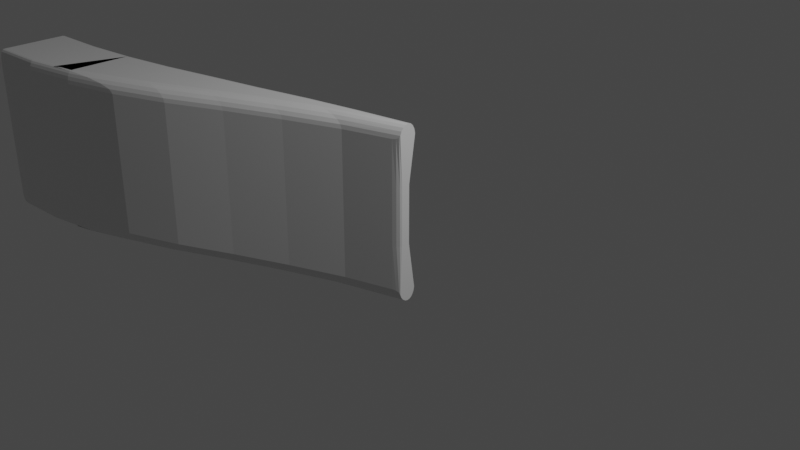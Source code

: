# Source: scifiseesaw.blend  (saved by Blender 2.81.16; exported with 4.5.12 LTS)
import bpy
from mathutils import Matrix  # noqa: F401  (used for matrix-valued properties, if any)

bpy.ops.wm.read_factory_settings(use_empty=True)
scene = bpy.context.scene
scene.name = 'Scene'

# ---- collections
col_collection = bpy.data.collections.new('Collection'); scene.collection.children.link(col_collection)

# ---- materials (node trees are filled in below, after node groups)
mat_material = bpy.data.materials.new('Material')
mat_material.alpha_threshold = 0.0
mat_material.use_transparent_shadow = False
mat_material.line_color = (0.0, 0.0, 0.0, 1.0)

# ---- material node trees
mat_material.use_nodes = True; mat_material.node_tree.nodes.clear()
_N = mat_material.node_tree.nodes; _L = mat_material.node_tree.links
n0 = _N.new('ShaderNodeOutputMaterial'); n0.name = 'Material Output'; n0.location = (300, 300)
n1 = _N.new('ShaderNodeBsdfPrincipled'); n1.name = 'Principled BSDF'; n1.location = (10, 300)
n1.distribution = 'GGX'
n1.subsurface_method = 'BURLEY'
n1.inputs[2].default_value = 0.4
n1.inputs[3].default_value = 1.45
n1.inputs[27].default_value = (0.0, 0.0, 0.0, 1.0)
n1.inputs[28].default_value = 1.0
_L.new(n1.outputs[0], n0.inputs[0])
n0.is_active_output = True

# ---- world
world_world = bpy.data.worlds.new('World'); scene.world = world_world
world_world.use_nodes = True; world_world.node_tree.nodes.clear()
_N = world_world.node_tree.nodes; _L = world_world.node_tree.links
n0 = _N.new('ShaderNodeOutputWorld'); n0.name = 'World Output'; n0.location = (300, 300)
n1 = _N.new('ShaderNodeBackground'); n1.name = 'Background'; n1.location = (10, 300)
n1.inputs[0].default_value = (0.05088, 0.05088, 0.05088, 1.0)
_L.new(n1.outputs[0], n0.inputs[0])
n0.is_active_output = True
world_world.color = (0.05088, 0.05088, 0.05088)
world_world.use_sun_shadow = False
world_world.sun_shadow_jitter_overblur = 0.0

# ---- cameras
cam_camera = bpy.data.cameras.new('Camera')
cam_camera.clip_end = 100.0
cam_camera.ortho_scale = 7.314

# ---- lights
light_light = bpy.data.lights.new('Light', 'POINT')
light_light.transmission_factor = 0.0
light_light.energy = 1000.0
light_light.shadow_soft_size = 0.1
light_light.shadow_maximum_resolution = 0.006
light_light.use_absolute_resolution = True

# ---- meshes
me_cube = bpy.data.meshes.new('Cube')
me_cube.from_pydata([(0.1536, 3.97, 0.0121), (0.1536, 3.97, -1.988), (-1.596, -3.613, -1.321), (-1.596, -3.613, -0.6546), (-1.596, -0.7681, -0.6546), (-1.596, -0.7681, -1.321), (-1.346, -0.6752, -0.6546), (-1.346, -0.6752, -1.321), (-1.096, -0.1363, -0.6546), (-1.096, -0.1363, -1.321), (-0.8464, 0.7417, -0.6546), (-0.8464, 0.7417, -1.321), (-0.5964, 1.571, -0.6546), (-0.5964, 1.571, -1.321), (-0.3464, 2.66, -0.6546), (-0.3464, 2.66, -1.321), (-0.09636, 3.655, -0.6546), (-0.09636, 3.655, -1.321), (0.1536, 4.681, -0.6546), (0.1536, 4.681, -1.321), (0.1536, 3.97, -0.6546), (0.1536, 3.97, -1.321), (-0.09636, 2.624, -0.6546), (-0.09636, 2.624, -1.321), (-0.3464, 1.156, -0.6546), (-0.3464, 1.156, -1.321), (-0.5964, -0.42, -0.6546), (-0.5964, -0.42, -1.321), (-0.8464, -1.721, -0.6546), (-0.8464, -1.721, -1.321), (-1.096, -2.682, -0.6546), (-1.096, -2.682, -1.321), (-1.346, -3.354, -0.6546), (-1.346, -3.354, -1.321), (0.4036, 5.616, 0.0121), (0.4036, 6.083, -0.1183), (0.4036, 6.03, -0.06569), (0.4036, 5.926, -0.02394), (0.4036, 5.784, 0.002867), (-1.596, 0.4492, 0.0121), (-1.596, 0.535, -0.1187), (-1.596, 0.5584, 0.0057), (-1.596, 0.6258, -0.01288), (-1.596, 0.6448, -0.04182), (-1.596, 0.6135, -0.07828), (-1.346, 0.679, 0.0121), (-1.346, 0.7607, -0.1117), (-1.346, 0.7894, 0.006043), (-1.346, 0.8569, -0.01154), (-1.346, 0.875, -0.03893), (-1.346, 0.8418, -0.07344), (-1.096, 1.144, 0.0121), (-1.096, 1.243, -0.1184), (-1.096, 1.262, 0.005714), (-1.096, 1.336, -0.01282), (-1.096, 1.357, -0.0417), (-1.096, 1.326, -0.07808), (-0.8464, 1.798, 0.0121), (-0.8464, 1.945, -0.1304), (-0.8464, 1.928, 0.00513), (-0.8464, 2.014, -0.0151), (-0.8464, 2.047, -0.04662), (-0.8464, 2.023, -0.08633), (-0.5964, 2.593, 0.0121), (-0.5964, 2.769, -0.135), (-0.5964, 2.735, 0.004904), (-0.5964, 2.831, -0.01599), (-0.5964, 2.87, -0.04853), (-0.5964, 2.849, -0.08953), (-0.3464, 3.366, 0.0121), (-0.3464, 3.608, -0.1473), (-0.3464, 3.518, 0.004302), (-0.3464, 3.626, -0.01834), (-0.3464, 3.68, -0.0536), (-0.3464, 3.673, -0.09803), (-0.09636, 4.217, 0.0121), (-0.09636, 4.495, -0.1529), (-0.09636, 4.375, 0.004027), (-0.09636, 4.49, -0.01941), (-0.09636, 4.552, -0.05591), (-0.09636, 4.554, -0.1019), (0.1536, 5.292, -0.163), (0.1536, 4.951, 0.0121), (0.1536, 5.332, -0.1089), (0.1536, 5.313, -0.06009), (0.1536, 5.237, -0.02135), (0.1536, 5.113, 0.003531), (0.4036, 5.616, -1.988), (0.4036, 5.784, -1.979), (0.4036, 5.926, -1.952), (0.4036, 6.03, -1.91), (0.4036, 6.083, -1.858), (-1.596, 0.535, -1.857), (-1.596, 0.4492, -1.988), (-1.596, 0.6135, -1.898), (-1.596, 0.6448, -1.934), (-1.596, 0.6258, -1.963), (-1.596, 0.5584, -1.981), (0.1536, 4.951, -1.988), (0.1536, 5.292, -1.813), (0.1536, 5.113, -1.979), (0.1536, 5.237, -1.954), (0.1536, 5.313, -1.916), (0.1536, 5.332, -1.867), (-0.09636, 4.217, -1.988), (-0.09636, 4.495, -1.823), (-0.09636, 4.375, -1.98), (-0.09636, 4.49, -1.956), (-0.09636, 4.552, -1.92), (-0.09636, 4.554, -1.874), (-0.3464, 3.366, -1.988), (-0.3464, 3.608, -1.829), (-0.3464, 3.518, -1.98), (-0.3464, 3.626, -1.957), (-0.3464, 3.68, -1.922), (-0.3464, 3.673, -1.878), (-0.5964, 2.593, -1.988), (-0.5964, 2.769, -1.841), (-0.5964, 2.735, -1.981), (-0.5964, 2.831, -1.96), (-0.5964, 2.87, -1.927), (-0.5964, 2.849, -1.886), (-0.8464, 1.798, -1.988), (-0.8464, 1.945, -1.845), (-0.8464, 1.928, -1.981), (-0.8464, 2.014, -1.961), (-0.8464, 2.047, -1.929), (-0.8464, 2.023, -1.889), (-1.096, 1.144, -1.988), (-1.096, 1.243, -1.857), (-1.096, 1.262, -1.982), (-1.096, 1.336, -1.963), (-1.096, 1.357, -1.934), (-1.096, 1.326, -1.898), (-1.346, 0.7607, -1.864), (-1.346, 0.679, -1.988), (-1.346, 0.8418, -1.902), (-1.346, 0.875, -1.937), (-1.346, 0.8569, -1.964), (-1.346, 0.7894, -1.982), (0.4036, 5.616, 0.0121), (0.4036, 5.442, 0.004761), (0.4036, 5.285, -0.01654), (0.4036, 5.161, -0.04973), (0.4036, 5.081, -0.09154), (0.4036, 5.616, -1.988), (0.4036, 5.081, -1.884), (0.4036, 5.161, -1.926), (0.4036, 5.285, -1.959), (0.4036, 5.442, -1.981), (-1.596, -3.613, -0.1379), (-1.596, -3.327, 0.0121), (-1.596, -3.599, -0.09154), (-1.596, -3.558, -0.04973), (-1.596, -3.495, -0.01654), (-1.596, -3.416, 0.004761), (-1.596, -3.327, -1.988), (-1.596, -3.613, -1.838), (-1.596, -3.416, -1.981), (-1.596, -3.495, -1.959), (-1.596, -3.558, -1.926), (-1.596, -3.599, -1.884), (0.006759, 4.0, 0.0121), (0.1536, 3.97, -0.1379), (0.05215, 3.991, 0.004761), (0.0931, 3.982, -0.01654), (0.1256, 3.976, -0.04973), (0.1465, 3.971, -0.09154), (-0.244, 2.651, 0.0121), (-0.09636, 2.624, -0.1379), (-0.1984, 2.643, 0.004761), (-0.1572, 2.635, -0.01654), (-0.1246, 2.629, -0.04973), (-0.1036, 2.626, -0.09154), (-0.4944, 1.181, 0.0121), (-0.3464, 1.156, -0.1379), (-0.4486, 1.173, 0.004761), (-0.4074, 1.166, -0.01654), (-0.3746, 1.161, -0.04973), (-0.3536, 1.157, -0.09154), (-0.7442, -0.3943, 0.0121), (-0.5964, -0.42, -0.1379), (-0.6985, -0.4022, 0.004761), (-0.6573, -0.4094, -0.01654), (-0.6246, -0.4151, -0.04973), (-0.6036, -0.4187, -0.09154), (-1.198, -2.757, 0.0121), (-0.8464, -1.721, -0.1379), (-1.089, -2.437, 0.004761), (-0.9914, -2.148, -0.01654), (-0.9135, -1.919, -0.04973), (-0.8636, -1.772, -0.09154), (-1.096, -2.377, 0.0121), (-1.096, -2.682, -0.1379), (-1.096, -2.471, 0.004761), (-1.096, -2.556, -0.01654), (-1.096, -2.624, -0.04973), (-1.096, -2.667, -0.09154), (-1.346, -3.354, -0.1379), (-1.346, -3.065, 0.0121), (-1.346, -3.34, -0.09154), (-1.346, -3.299, -0.04973), (-1.346, -3.235, -0.01654), (-1.346, -3.154, 0.004761), (-1.346, -3.065, -1.988), (-1.346, -3.354, -1.838), (-1.346, -3.154, -1.981), (-1.346, -3.235, -1.959), (-1.346, -3.299, -1.926), (-1.346, -3.34, -1.884), (-1.096, -2.377, -1.988), (-1.096, -2.682, -1.838), (-1.096, -2.471, -1.981), (-1.096, -2.556, -1.959), (-1.096, -2.624, -1.926), (-1.096, -2.667, -1.884), (-1.198, -2.757, -1.988), (-0.8464, -1.721, -1.838), (-1.089, -2.437, -1.981), (-0.9914, -2.148, -1.959), (-0.9135, -1.919, -1.926), (-0.8636, -1.772, -1.884), (-0.7442, -0.3943, -1.988), (-0.5964, -0.42, -1.838), (-0.6985, -0.4022, -1.981), (-0.6573, -0.4094, -1.959), (-0.6246, -0.4151, -1.926), (-0.6036, -0.4187, -1.884), (-0.4944, 1.181, -1.988), (-0.3464, 1.156, -1.838), (-0.4486, 1.173, -1.981), (-0.4074, 1.166, -1.959), (-0.3746, 1.161, -1.926), (-0.3536, 1.157, -1.884), (-0.244, 2.651, -1.988), (-0.09636, 2.624, -1.838), (-0.1984, 2.643, -1.981), (-0.1572, 2.635, -1.959), (-0.1246, 2.629, -1.926), (-0.1036, 2.626, -1.884), (0.1536, 3.97, -1.838), (0.006759, 4.0, -1.988), (0.1465, 3.971, -1.884), (0.1256, 3.976, -1.926), (0.0931, 3.982, -1.959), (0.05215, 3.991, -1.981), (0.4036, 5.689, -1.321), (0.3702, 5.693, -1.321), (0.3992, 5.748, -1.321), (0.3869, 5.75, -1.321), (0.3702, 5.693, -0.6546), (0.4036, 5.689, -0.6546), (0.3869, 5.75, -0.6546), (0.3992, 5.748, -0.6546), (0.4036, 5.203, -0.6546), (0.3699, 4.907, -0.6546), (0.3991, 5.109, -0.6546), (0.3868, 5.0, -0.6546), (0.3699, 4.907, -1.321), (0.4036, 5.203, -1.321), (0.3868, 5.0, -1.321), (0.3991, 5.109, -1.321), (0.4036, 6.083, -0.1183), (0.356, 5.932, -0.174), (0.3973, 6.063, -0.1471), (0.3798, 6.007, -0.1675), (0.356, 5.932, -1.802), (0.4036, 6.083, -1.858), (0.3798, 6.007, -1.808), (0.3973, 6.063, -1.829), (0.3699, 4.907, -0.1379), (0.4036, 5.081, -0.09154), (0.3868, 4.984, -0.1317), (0.3991, 5.047, -0.1147), (0.4036, 5.081, -1.884), (0.3699, 4.907, -1.838), (0.3991, 5.047, -1.861), (0.3868, 4.984, -1.844)], [(0, 1)], [(4, 40, 46, 6), (45, 39, 151, 199), (205, 33, 2, 157), (18, 81, 263, 250), (32, 198, 150, 3), (99, 19, 247, 266), (135, 128, 210, 204), (30, 193, 198, 32), (28, 187, 193, 30), (26, 181, 187, 28), (24, 175, 181, 26), (22, 169, 175, 24), (92, 5, 7, 134), (134, 7, 9, 129), (129, 9, 11, 123), (123, 11, 13, 117), (117, 13, 15, 111), (111, 15, 17, 105), (258, 255, 20, 21), (82, 75, 168, 162), (75, 69, 174, 168), (69, 63, 180, 174), (63, 57, 186, 180), (57, 51, 192, 186), (51, 45, 199, 192), (251, 262, 35, 36, 37, 38, 34, 140, 141, 142, 143, 144, 271, 254), (16, 76, 81, 18), (14, 70, 76, 16), (12, 64, 70, 14), (10, 58, 64, 12), (8, 52, 58, 10), (6, 46, 52, 8), (128, 122, 216, 210), (31, 30, 32, 33), (122, 116, 222, 216), (29, 28, 30, 31), (116, 110, 228, 222), (27, 26, 28, 29), (110, 104, 234, 228), (25, 24, 26, 27), (104, 98, 241, 234), (23, 22, 24, 25), (21, 20, 22, 23), (98, 87, 145, 241), (255, 270, 163, 20), (240, 21, 23, 235), (17, 16, 18, 19), (235, 23, 25, 229), (15, 14, 16, 17), (229, 25, 27, 223), (13, 12, 14, 15), (223, 27, 29, 217), (11, 10, 12, 13), (217, 29, 31, 211), (9, 8, 10, 11), (211, 31, 33, 205), (7, 6, 8, 9), (105, 17, 19, 99), (5, 4, 6, 7), (93, 135, 204, 156), (87, 88, 89, 90, 91, 267, 246, 259, 274, 146, 147, 148, 149, 145), (3, 150, 152, 153, 154, 155, 151, 39, 41, 42, 43, 44, 40, 4), (19, 18, 250, 247), (20, 163, 169, 22), (2, 3, 4, 5), (156, 158, 159, 160, 161, 157, 2, 5, 92, 94, 95, 96, 97, 93), (33, 32, 3, 2), (82, 34, 38, 86), (86, 38, 37, 85), (85, 37, 36, 84), (84, 36, 35, 83), (91, 103, 99, 266, 268, 269, 267), (39, 45, 47, 41), (41, 47, 48, 42), (42, 48, 49, 43), (43, 49, 50, 44), (44, 50, 46, 40), (45, 51, 53, 47), (47, 53, 54, 48), (48, 54, 55, 49), (49, 55, 56, 50), (50, 56, 52, 46), (51, 57, 59, 53), (53, 59, 60, 54), (54, 60, 61, 55), (55, 61, 62, 56), (56, 62, 58, 52), (57, 63, 65, 59), (59, 65, 66, 60), (60, 66, 67, 61), (61, 67, 68, 62), (62, 68, 64, 58), (63, 69, 71, 65), (65, 71, 72, 66), (66, 72, 73, 67), (67, 73, 74, 68), (68, 74, 70, 64), (69, 75, 77, 71), (71, 77, 78, 72), (72, 78, 79, 73), (73, 79, 80, 74), (74, 80, 76, 70), (75, 82, 86, 77), (77, 86, 85, 78), (78, 85, 84, 79), (79, 84, 83, 80), (80, 83, 81, 76), (275, 258, 21, 240), (135, 93, 97, 139), (139, 97, 96, 138), (138, 96, 95, 137), (137, 95, 94, 136), (136, 94, 92, 134), (87, 98, 100, 88), (88, 100, 101, 89), (89, 101, 102, 90), (90, 102, 103, 91), (144, 167, 163, 270, 272, 273, 271), (98, 104, 106, 100), (100, 106, 107, 101), (101, 107, 108, 102), (102, 108, 109, 103), (103, 109, 105, 99), (104, 110, 112, 106), (106, 112, 113, 107), (107, 113, 114, 108), (108, 114, 115, 109), (109, 115, 111, 105), (110, 116, 118, 112), (112, 118, 119, 113), (113, 119, 120, 114), (114, 120, 121, 115), (115, 121, 117, 111), (116, 122, 124, 118), (118, 124, 125, 119), (119, 125, 126, 120), (120, 126, 127, 121), (121, 127, 123, 117), (122, 128, 130, 124), (124, 130, 131, 125), (125, 131, 132, 126), (126, 132, 133, 127), (127, 133, 129, 123), (128, 135, 139, 130), (130, 139, 138, 131), (131, 138, 137, 132), (132, 137, 136, 133), (133, 136, 134, 129), (83, 35, 262, 264, 265, 263, 81), (199, 151, 155, 203), (203, 155, 154, 202), (202, 154, 153, 201), (201, 153, 152, 200), (200, 152, 150, 198), (241, 145, 149, 245), (245, 149, 148, 244), (244, 148, 147, 243), (243, 147, 146, 242), (140, 162, 164, 141), (141, 164, 165, 142), (142, 165, 166, 143), (143, 166, 167, 144), (242, 146, 274, 276, 277, 275, 240), (162, 168, 170, 164), (164, 170, 171, 165), (165, 171, 172, 166), (166, 172, 173, 167), (167, 173, 169, 163), (168, 174, 176, 170), (170, 176, 177, 171), (171, 177, 178, 172), (172, 178, 179, 173), (173, 179, 175, 169), (174, 180, 182, 176), (176, 182, 183, 177), (177, 183, 184, 178), (178, 184, 185, 179), (179, 185, 181, 175), (180, 186, 188, 182), (182, 188, 189, 183), (183, 189, 190, 184), (184, 190, 191, 185), (185, 191, 187, 181), (186, 192, 194, 188), (188, 194, 195, 189), (189, 195, 196, 190), (190, 196, 197, 191), (191, 197, 193, 187), (192, 199, 203, 194), (194, 203, 202, 195), (195, 202, 201, 196), (196, 201, 200, 197), (197, 200, 198, 193), (156, 204, 206, 158), (158, 206, 207, 159), (159, 207, 208, 160), (160, 208, 209, 161), (161, 209, 205, 157), (204, 210, 212, 206), (206, 212, 213, 207), (207, 213, 214, 208), (208, 214, 215, 209), (209, 215, 211, 205), (210, 216, 218, 212), (212, 218, 219, 213), (213, 219, 220, 214), (214, 220, 221, 215), (215, 221, 217, 211), (216, 222, 224, 218), (218, 224, 225, 219), (219, 225, 226, 220), (220, 226, 227, 221), (221, 227, 223, 217), (222, 228, 230, 224), (224, 230, 231, 225), (225, 231, 232, 226), (226, 232, 233, 227), (227, 233, 229, 223), (228, 234, 236, 230), (230, 236, 237, 231), (231, 237, 238, 232), (232, 238, 239, 233), (233, 239, 235, 229), (234, 241, 245, 236), (236, 245, 244, 237), (237, 244, 243, 238), (238, 243, 242, 239), (239, 242, 240, 235), (34, 82, 162, 140), (251, 246, 248, 253), (253, 248, 249, 252), (252, 249, 247, 250), (255, 258, 260, 257), (257, 260, 261, 256), (256, 261, 259, 254), (262, 251, 253, 264), (264, 253, 252, 265), (265, 252, 250, 263), (266, 247, 249, 268), (268, 249, 248, 269), (269, 248, 246, 267), (254, 271, 273, 256), (256, 273, 272, 257), (257, 272, 270, 255), (258, 275, 277, 260), (260, 277, 276, 261), (261, 276, 274, 259), (246, 251, 254, 259)])
_uv = me_cube.uv_layers.new(name='UVMap')
_uv.uv.foreach_set('vector', [0.5417, 0.25, 0.6086, 0.25, 0.6095, 0.2812, 0.5417, 0.2812, 0.8438, 0.523, 0.875, 0.5226, 0.875, 0.734, 0.8437, 0.7338, 0.3938, 0.9688, 0.4583, 0.9688, 0.4583, 1.0, 0.3938, 1.0, 0.5417, 0.4687, 0.6031, 0.4687, 0.6017, 0.494, 0.5417, 0.4958, 0.5417, 0.9688, 0.6062, 0.9688, 0.6062, 1.0, 0.5417, 1.0, 0.3969, 0.4688, 0.4583, 0.4688, 0.4583, 0.4958, 0.3983, 0.494, 0.1562, 0.523, 0.1875, 0.5255, 0.1875, 0.7321, 0.1562, 0.7338, 0.5417, 0.9375, 0.6062, 0.9375, 0.6062, 0.9688, 0.5417, 0.9688, 0.5417, 0.9062, 0.6062, 0.9062, 0.6062, 0.9375, 0.5417, 0.9375, 0.5417, 0.875, 0.6062, 0.875, 0.6063, 0.9062, 0.5417, 0.9062, 0.5417, 0.8437, 0.6062, 0.8438, 0.6062, 0.875, 0.5417, 0.875, 0.5417, 0.8125, 0.6062, 0.8125, 0.6062, 0.8438, 0.5417, 0.8437, 0.3914, 0.25, 0.4583, 0.25, 0.4583, 0.2812, 0.3905, 0.2812, 0.3905, 0.2812, 0.4583, 0.2812, 0.4583, 0.3125, 0.3913, 0.3125, 0.3913, 0.3125, 0.4583, 0.3125, 0.4583, 0.3438, 0.3928, 0.3438, 0.3928, 0.3438, 0.4583, 0.3438, 0.4583, 0.375, 0.3934, 0.375, 0.3934, 0.375, 0.4583, 0.375, 0.4583, 0.4062, 0.3949, 0.4062, 0.3949, 0.4062, 0.4583, 0.4062, 0.4583, 0.4375, 0.3956, 0.4375, 0.4583, 0.7542, 0.5417, 0.7542, 0.5417, 0.7812, 0.4583, 0.7812, 0.6562, 0.5907, 0.6875, 0.5646, 0.706, 0.656, 0.6746, 0.6526, 0.6875, 0.5646, 0.7187, 0.5491, 0.7373, 0.6699, 0.706, 0.6678, 0.7187, 0.5491, 0.75, 0.5365, 0.7685, 0.6832, 0.7373, 0.6815, 0.75, 0.5365, 0.7813, 0.5297, 0.8252, 0.7096, 0.7685, 0.6999, 0.7813, 0.5297, 0.8125, 0.5255, 0.8125, 0.7321, 0.8252, 0.7319, 0.8125, 0.5255, 0.8438, 0.523, 0.8437, 0.7338, 0.8125, 0.7321, 0.5417, 0.5503, 0.6087, 0.5065, 0.6087, 0.5065, 0.6153, 0.5248, 0.6205, 0.5522, 0.6238, 0.5864, 0.625, 0.6246, 0.625, 0.6246, 0.6241, 0.6629, 0.6214, 0.6971, 0.6173, 0.7244, 0.612, 0.743, 0.612, 0.743, 0.5417, 0.7029, 0.5417, 0.4375, 0.6044, 0.4375, 0.6031, 0.4688, 0.5417, 0.4687, 0.5417, 0.4062, 0.6051, 0.4062, 0.6044, 0.4375, 0.5417, 0.4375, 0.5417, 0.375, 0.6066, 0.375, 0.6051, 0.4062, 0.5417, 0.4062, 0.5417, 0.3438, 0.6072, 0.3438, 0.6066, 0.375, 0.5417, 0.375, 0.5417, 0.3125, 0.6087, 0.3125, 0.6072, 0.3438, 0.5417, 0.3438, 0.5417, 0.2812, 0.6095, 0.2812, 0.6087, 0.3125, 0.5417, 0.3125, 0.1875, 0.5255, 0.2188, 0.5297, 0.1748, 0.7319, 0.1875, 0.7321, 0.4583, 0.9375, 0.5417, 0.9375, 0.5417, 0.9688, 0.4583, 0.9688, 0.2188, 0.5297, 0.25, 0.5365, 0.2315, 0.6999, 0.1748, 0.7096, 0.4583, 0.9062, 0.5417, 0.9062, 0.5417, 0.9375, 0.4583, 0.9375, 0.25, 0.5365, 0.2812, 0.5491, 0.2627, 0.6815, 0.2315, 0.6832, 0.4583, 0.875, 0.5417, 0.875, 0.5417, 0.9062, 0.4583, 0.9062, 0.2812, 0.5491, 0.3125, 0.5646, 0.294, 0.6678, 0.2627, 0.6699, 0.4583, 0.8438, 0.5417, 0.8437, 0.5417, 0.875, 0.4583, 0.875, 0.3125, 0.5646, 0.3438, 0.5907, 0.3254, 0.6526, 0.294, 0.656, 0.4583, 0.8125, 0.5417, 0.8125, 0.5417, 0.8437, 0.4583, 0.8438, 0.4583, 0.7812, 0.5417, 0.7812, 0.5417, 0.8125, 0.4583, 0.8125, 0.3438, 0.5907, 0.375, 0.6246, 0.375, 0.6246, 0.3254, 0.6431, 0.5417, 0.7542, 0.6062, 0.7542, 0.6062, 0.7812, 0.5417, 0.7812, 0.3938, 0.7812, 0.4583, 0.7812, 0.4583, 0.8125, 0.3938, 0.8125, 0.4583, 0.4375, 0.5417, 0.4375, 0.5417, 0.4687, 0.4583, 0.4688, 0.3938, 0.8125, 0.4583, 0.8125, 0.4583, 0.8438, 0.3938, 0.8438, 0.4583, 0.4062, 0.5417, 0.4062, 0.5417, 0.4375, 0.4583, 0.4375, 0.3938, 0.8438, 0.4583, 0.8438, 0.4583, 0.875, 0.3938, 0.875, 0.4583, 0.375, 0.5417, 0.375, 0.5417, 0.4062, 0.4583, 0.4062, 0.3938, 0.875, 0.4583, 0.875, 0.4583, 0.9062, 0.3938, 0.9062, 0.4583, 0.3438, 0.5417, 0.3438, 0.5417, 0.375, 0.4583, 0.375, 0.3938, 0.9062, 0.4583, 0.9062, 0.4583, 0.9375, 0.3938, 0.9375, 0.4583, 0.3125, 0.5417, 0.3125, 0.5417, 0.3438, 0.4583, 0.3438, 0.3938, 0.9375, 0.4583, 0.9375, 0.4583, 0.9688, 0.3938, 0.9688, 0.4583, 0.2812, 0.5417, 0.2812, 0.5417, 0.3125, 0.4583, 0.3125, 0.3956, 0.4375, 0.4583, 0.4375, 0.4583, 0.4688, 0.3969, 0.4688, 0.4583, 0.25, 0.5417, 0.25, 0.5417, 0.2812, 0.4583, 0.2812, 0.125, 0.5226, 0.1562, 0.523, 0.1562, 0.7338, 0.125, 0.734, 0.375, 0.6246, 0.3762, 0.5864, 0.3795, 0.5522, 0.3847, 0.5248, 0.3913, 0.5065, 0.3913, 0.5065, 0.4583, 0.5503, 0.4583, 0.7029, 0.388, 0.743, 0.388, 0.743, 0.3827, 0.7244, 0.3786, 0.6971, 0.3759, 0.6629, 0.375, 0.6246, 0.5417, 0.0, 0.6062, 0.0, 0.612, 0.0009761, 0.6173, 0.003578, 0.6214, 0.007024, 0.6241, 0.0112, 0.625, 0.016, 0.625, 0.2274, 0.6242, 0.2344, 0.6219, 0.2406, 0.6183, 0.2456, 0.6137, 0.2489, 0.6086, 0.25, 0.5417, 0.25, 0.4583, 0.4688, 0.5417, 0.4687, 0.5417, 0.4958, 0.4583, 0.4958, 0.5417, 0.7812, 0.6062, 0.7812, 0.6063, 0.8125, 0.5417, 0.8125, 0.4583, 0.0, 0.5417, 0.0, 0.5417, 0.25, 0.4583, 0.25, 0.375, 0.016, 0.3759, 0.0112, 0.3786, 0.007024, 0.3827, 0.003578, 0.388, 0.0009761, 0.3938, 0.0, 0.4583, 0.0, 0.4583, 0.25, 0.3914, 0.25, 0.3863, 0.2489, 0.3817, 0.2456, 0.3781, 0.2406, 0.3758, 0.2344, 0.375, 0.2274, 0.4583, 0.9688, 0.5417, 0.9688, 0.5417, 1.0, 0.4583, 1.0, 0.6562, 0.5907, 0.625, 0.6246, 0.625, 0.5871, 0.6562, 0.5644, 0.6562, 0.5644, 0.625, 0.5871, 0.625, 0.5553, 0.6562, 0.5441, 0.6562, 0.5441, 0.625, 0.5553, 0.631, 0.5, 0.6562, 0.5, 0.6153, 0.4659, 0.6143, 0.4959, 0.6085, 0.499, 0.6097, 0.468, 0.3915, 0.499, 0.3903, 0.468, 0.3969, 0.4688, 0.3983, 0.494, 0.3975, 0.4969, 0.3949, 0.505, 0.3915, 0.499, 0.875, 0.5226, 0.8438, 0.523, 0.8438, 0.5168, 0.875, 0.5165, 0.875, 0.5165, 0.8438, 0.5168, 0.8438, 0.513, 0.875, 0.5127, 0.875, 0.5127, 0.8438, 0.513, 0.857, 0.5, 0.875, 0.5, 0.6151, 0.2492, 0.6156, 0.2805, 0.6135, 0.2811, 0.6129, 0.2498, 0.6129, 0.2498, 0.6135, 0.2811, 0.6095, 0.2812, 0.6086, 0.25, 0.8438, 0.523, 0.8125, 0.5255, 0.8125, 0.5186, 0.8438, 0.5168, 0.8438, 0.5168, 0.8125, 0.5186, 0.8125, 0.5143, 0.8438, 0.513, 0.8438, 0.513, 0.8125, 0.5143, 0.8237, 0.5, 0.8438, 0.5, 0.6165, 0.2796, 0.616, 0.3107, 0.6131, 0.312, 0.6138, 0.2808, 0.6138, 0.2808, 0.6131, 0.312, 0.6087, 0.3125, 0.6095, 0.2812, 0.8125, 0.5255, 0.7813, 0.5297, 0.7812, 0.5215, 0.8125, 0.5186, 0.8125, 0.5186, 0.7812, 0.5215, 0.7813, 0.5162, 0.8125, 0.5143, 0.8125, 0.5143, 0.7813, 0.5162, 0.7902, 0.5, 0.8125, 0.5, 0.6168, 0.3106, 0.6159, 0.3414, 0.6122, 0.3432, 0.6134, 0.312, 0.6134, 0.312, 0.6122, 0.3432, 0.6072, 0.3438, 0.6087, 0.3125, 0.7813, 0.5297, 0.75, 0.5365, 0.75, 0.5264, 0.7813, 0.5215, 0.7813, 0.5215, 0.75, 0.5264, 0.75, 0.5196, 0.7813, 0.5162, 0.7813, 0.5162, 0.75, 0.5196, 0.7582, 0.5, 0.7813, 0.5, 0.6162, 0.3416, 0.6158, 0.3727, 0.6119, 0.3744, 0.6123, 0.3432, 0.6123, 0.3432, 0.6119, 0.3744, 0.6066, 0.375, 0.6072, 0.3438, 0.75, 0.5365, 0.7187, 0.5491, 0.7187, 0.5352, 0.75, 0.5264, 0.75, 0.5264, 0.7187, 0.5352, 0.7187, 0.5254, 0.75, 0.5196, 0.75, 0.5196, 0.7187, 0.5254, 0.7268, 0.5, 0.75, 0.5, 0.6162, 0.3728, 0.6152, 0.4034, 0.6108, 0.4055, 0.612, 0.3744, 0.612, 0.3744, 0.6108, 0.4055, 0.6051, 0.4062, 0.6066, 0.375, 0.7187, 0.5491, 0.6875, 0.5646, 0.6875, 0.5462, 0.7188, 0.5352, 0.7188, 0.5352, 0.6875, 0.5462, 0.6875, 0.5328, 0.7187, 0.5254, 0.7187, 0.5254, 0.6875, 0.5328, 0.6948, 0.5, 0.7187, 0.5, 0.6156, 0.4037, 0.6151, 0.4346, 0.6104, 0.4368, 0.6109, 0.4056, 0.6109, 0.4056, 0.6104, 0.4368, 0.6044, 0.4375, 0.6051, 0.4062, 0.6875, 0.5646, 0.6562, 0.5907, 0.6562, 0.5644, 0.6875, 0.5462, 0.6875, 0.5462, 0.6562, 0.5644, 0.6562, 0.5441, 0.6875, 0.5328, 0.6875, 0.5328, 0.6562, 0.5441, 0.6637, 0.5, 0.6875, 0.5, 0.6153, 0.4347, 0.6145, 0.4652, 0.6095, 0.4679, 0.6105, 0.4368, 0.6105, 0.4368, 0.6095, 0.4679, 0.6031, 0.4688, 0.6044, 0.4375, 0.3938, 0.7542, 0.4583, 0.7542, 0.4583, 0.7812, 0.3938, 0.7812, 0.1562, 0.523, 0.125, 0.5226, 0.125, 0.5165, 0.1562, 0.5168, 0.1562, 0.5168, 0.125, 0.5165, 0.125, 0.5127, 0.1562, 0.513, 0.1562, 0.513, 0.125, 0.5127, 0.125, 0.5, 0.143, 0.5, 0.3844, 0.2805, 0.3849, 0.2492, 0.3871, 0.2498, 0.3865, 0.2811, 0.3865, 0.2811, 0.3871, 0.2498, 0.3914, 0.25, 0.3905, 0.2812, 0.375, 0.6246, 0.3438, 0.5907, 0.3438, 0.5644, 0.375, 0.5871, 0.375, 0.5871, 0.3438, 0.5644, 0.3438, 0.5441, 0.375, 0.5553, 0.375, 0.5553, 0.3438, 0.5441, 0.3438, 0.5, 0.369, 0.5, 0.3857, 0.4959, 0.3847, 0.4659, 0.3903, 0.468, 0.3915, 0.499, 0.612, 0.7492, 0.612, 0.7813, 0.6062, 0.7812, 0.6062, 0.7542, 0.607, 0.752, 0.6091, 0.7512, 0.612, 0.7492, 0.3438, 0.5907, 0.3125, 0.5646, 0.3125, 0.5462, 0.3438, 0.5644, 0.3438, 0.5644, 0.3125, 0.5462, 0.3125, 0.5328, 0.3438, 0.5441, 0.3438, 0.5441, 0.3125, 0.5328, 0.3125, 0.5, 0.3363, 0.5, 0.3855, 0.4652, 0.3847, 0.4347, 0.3895, 0.4368, 0.3905, 0.4679, 0.3905, 0.4679, 0.3895, 0.4368, 0.3956, 0.4375, 0.3969, 0.4688, 0.3125, 0.5646, 0.2812, 0.5491, 0.2812, 0.5352, 0.3125, 0.5462, 0.3125, 0.5462, 0.2812, 0.5352, 0.2812, 0.5254, 0.3125, 0.5328, 0.3125, 0.5328, 0.2812, 0.5254, 0.2812, 0.5, 0.3052, 0.5, 0.3849, 0.4346, 0.3844, 0.4037, 0.3891, 0.4056, 0.3896, 0.4368, 0.3896, 0.4368, 0.3891, 0.4056, 0.3949, 0.4062, 0.3956, 0.4375, 0.2812, 0.5491, 0.25, 0.5365, 0.25, 0.5264, 0.2812, 0.5352, 0.2812, 0.5352, 0.25, 0.5264, 0.25, 0.5196, 0.2812, 0.5254, 0.2812, 0.5254, 0.25, 0.5196, 0.25, 0.5, 0.2732, 0.5, 0.3848, 0.4034, 0.3838, 0.3728, 0.388, 0.3744, 0.3892, 0.4055, 0.3892, 0.4055, 0.388, 0.3744, 0.3934, 0.375, 0.3949, 0.4062, 0.25, 0.5365, 0.2188, 0.5297, 0.2188, 0.5215, 0.25, 0.5264, 0.25, 0.5264, 0.2188, 0.5215, 0.2188, 0.5162, 0.25, 0.5196, 0.25, 0.5196, 0.2188, 0.5162, 0.2188, 0.5, 0.2418, 0.5, 0.3842, 0.3727, 0.3838, 0.3416, 0.3877, 0.3432, 0.3881, 0.3744, 0.3881, 0.3744, 0.3877, 0.3432, 0.3928, 0.3438, 0.3934, 0.375, 0.2188, 0.5297, 0.1875, 0.5255, 0.1875, 0.5186, 0.2188, 0.5215, 0.2188, 0.5215, 0.1875, 0.5186, 0.1875, 0.5143, 0.2188, 0.5162, 0.2188, 0.5162, 0.1875, 0.5143, 0.1875, 0.5, 0.2098, 0.5, 0.3841, 0.3414, 0.3832, 0.3106, 0.3866, 0.312, 0.3878, 0.3432, 0.3878, 0.3432, 0.3866, 0.312, 0.3913, 0.3125, 0.3928, 0.3438, 0.1875, 0.5255, 0.1562, 0.523, 0.1562, 0.5168, 0.1875, 0.5186, 0.1875, 0.5186, 0.1562, 0.5168, 0.1562, 0.513, 0.1875, 0.5143, 0.1875, 0.5143, 0.1562, 0.513, 0.1562, 0.5, 0.1763, 0.5, 0.384, 0.3107, 0.3835, 0.2796, 0.3862, 0.2808, 0.3869, 0.312, 0.3869, 0.312, 0.3862, 0.2808, 0.3905, 0.2812, 0.3913, 0.3125, 0.6097, 0.468, 0.6085, 0.499, 0.6085, 0.499, 0.6051, 0.505, 0.6025, 0.4969, 0.6017, 0.494, 0.6031, 0.4687, 0.8437, 0.7338, 0.875, 0.734, 0.875, 0.7389, 0.8437, 0.7388, 0.8437, 0.7388, 0.875, 0.7389, 0.875, 0.7434, 0.8438, 0.7433, 0.8438, 0.7433, 0.875, 0.7434, 0.8716, 0.75, 0.8437, 0.75, 0.6173, 0.9653, 0.6173, 0.9966, 0.612, 0.9991, 0.612, 0.9679, 0.612, 0.9679, 0.612, 0.9991, 0.6062, 1.0, 0.6062, 0.9688, 0.3254, 0.6431, 0.375, 0.6246, 0.375, 0.6633, 0.3311, 0.6761, 0.3311, 0.6761, 0.375, 0.6633, 0.375, 0.6983, 0.3362, 0.7059, 0.3362, 0.7059, 0.375, 0.6983, 0.375, 0.75, 0.3438, 0.75, 0.3827, 0.7813, 0.3827, 0.7471, 0.388, 0.7492, 0.388, 0.7813, 0.625, 0.6246, 0.6746, 0.6431, 0.6689, 0.6761, 0.625, 0.6633, 0.625, 0.6633, 0.6689, 0.6761, 0.6638, 0.7059, 0.625, 0.6983, 0.625, 0.6983, 0.6638, 0.7059, 0.6562, 0.75, 0.625, 0.75, 0.6173, 0.7471, 0.6173, 0.7813, 0.612, 0.7813, 0.612, 0.7492, 0.388, 0.7813, 0.388, 0.7492, 0.388, 0.7492, 0.3909, 0.7512, 0.393, 0.752, 0.3938, 0.7542, 0.3938, 0.7812, 0.6746, 0.6526, 0.706, 0.656, 0.7003, 0.685, 0.6689, 0.682, 0.6689, 0.682, 0.7003, 0.685, 0.6951, 0.7112, 0.6638, 0.7091, 0.6638, 0.7091, 0.6951, 0.7112, 0.6875, 0.75, 0.6562, 0.75, 0.6173, 0.7812, 0.6173, 0.8125, 0.612, 0.8125, 0.612, 0.7812, 0.612, 0.7812, 0.612, 0.8125, 0.6063, 0.8125, 0.6062, 0.7812, 0.706, 0.6678, 0.7373, 0.6699, 0.7315, 0.6946, 0.7003, 0.6929, 0.7003, 0.6929, 0.7315, 0.6946, 0.7264, 0.7169, 0.6951, 0.7158, 0.6951, 0.7158, 0.7264, 0.7169, 0.7187, 0.75, 0.6875, 0.75, 0.6173, 0.8125, 0.6173, 0.8438, 0.612, 0.8438, 0.612, 0.8125, 0.612, 0.8125, 0.612, 0.8438, 0.6062, 0.8438, 0.6062, 0.8125, 0.7373, 0.6815, 0.7685, 0.6832, 0.7628, 0.7038, 0.7315, 0.7024, 0.7315, 0.7024, 0.7628, 0.7038, 0.7576, 0.7224, 0.7264, 0.7215, 0.7264, 0.7215, 0.7576, 0.7224, 0.75, 0.75, 0.7187, 0.75, 0.6173, 0.8437, 0.6173, 0.875, 0.612, 0.875, 0.612, 0.8437, 0.612, 0.8437, 0.612, 0.875, 0.6062, 0.875, 0.6062, 0.8438, 0.7685, 0.6999, 0.8252, 0.7096, 0.8116, 0.7216, 0.7628, 0.7153, 0.7628, 0.7153, 0.8116, 0.7216, 0.7994, 0.7327, 0.7576, 0.7293, 0.7576, 0.7293, 0.7994, 0.7327, 0.7812, 0.75, 0.75, 0.75, 0.6173, 0.875, 0.6173, 0.9111, 0.612, 0.9075, 0.612, 0.875, 0.612, 0.875, 0.612, 0.9075, 0.6063, 0.9062, 0.6062, 0.875, 0.8252, 0.7319, 0.8125, 0.7321, 0.8125, 0.7376, 0.8116, 0.7372, 0.8116, 0.7372, 0.8125, 0.7376, 0.8125, 0.7426, 0.7994, 0.7423, 0.7994, 0.7423, 0.8125, 0.7426, 0.8107, 0.75, 0.7878, 0.75, 0.6173, 0.9128, 0.6173, 0.9357, 0.612, 0.937, 0.612, 0.9079, 0.612, 0.9079, 0.612, 0.937, 0.6062, 0.9375, 0.6062, 0.9062, 0.8125, 0.7321, 0.8437, 0.7338, 0.8437, 0.7388, 0.8125, 0.7376, 0.8125, 0.7376, 0.8437, 0.7388, 0.8437, 0.7433, 0.8125, 0.7426, 0.8125, 0.7426, 0.8437, 0.7433, 0.8415, 0.75, 0.8125, 0.75, 0.6173, 0.9351, 0.6173, 0.9665, 0.612, 0.9682, 0.612, 0.9369, 0.612, 0.9369, 0.612, 0.9682, 0.6062, 0.9688, 0.6062, 0.9375, 0.125, 0.734, 0.1562, 0.7338, 0.1562, 0.7388, 0.125, 0.7389, 0.125, 0.7389, 0.1562, 0.7388, 0.1562, 0.7433, 0.125, 0.7434, 0.125, 0.7434, 0.1562, 0.7433, 0.1562, 0.75, 0.1284, 0.75, 0.3827, 0.9966, 0.3827, 0.9653, 0.388, 0.9679, 0.388, 0.9991, 0.388, 0.9991, 0.388, 0.9679, 0.3938, 0.9688, 0.3938, 1.0, 0.1562, 0.7338, 0.1875, 0.7321, 0.1875, 0.7376, 0.1562, 0.7388, 0.1562, 0.7388, 0.1875, 0.7376, 0.1875, 0.7426, 0.1562, 0.7433, 0.1562, 0.7433, 0.1875, 0.7426, 0.1875, 0.75, 0.1585, 0.75, 0.3827, 0.9665, 0.3827, 0.9351, 0.388, 0.9369, 0.388, 0.9682, 0.388, 0.9682, 0.388, 0.9369, 0.3938, 0.9375, 0.3938, 0.9688, 0.1875, 0.7321, 0.1748, 0.7319, 0.1884, 0.7372, 0.1875, 0.7376, 0.1875, 0.7376, 0.1884, 0.7372, 0.2006, 0.7423, 0.1875, 0.7426, 0.1875, 0.7426, 0.2006, 0.7423, 0.2122, 0.75, 0.1893, 0.75, 0.3827, 0.9357, 0.3827, 0.9128, 0.388, 0.9079, 0.388, 0.937, 0.388, 0.937, 0.388, 0.9079, 0.3938, 0.9062, 0.3938, 0.9375, 0.1748, 0.7096, 0.2315, 0.6999, 0.2372, 0.7153, 0.1884, 0.7216, 0.1884, 0.7216, 0.2372, 0.7153, 0.2424, 0.7293, 0.2006, 0.7327, 0.2006, 0.7327, 0.2424, 0.7293, 0.25, 0.75, 0.2188, 0.75, 0.3827, 0.9111, 0.3827, 0.875, 0.388, 0.875, 0.388, 0.9075, 0.388, 0.9075, 0.388, 0.875, 0.3938, 0.875, 0.3938, 0.9062, 0.2315, 0.6832, 0.2627, 0.6815, 0.2685, 0.7024, 0.2372, 0.7038, 0.2372, 0.7038, 0.2685, 0.7024, 0.2736, 0.7215, 0.2424, 0.7224, 0.2424, 0.7224, 0.2736, 0.7215, 0.2812, 0.75, 0.25, 0.75, 0.3827, 0.875, 0.3827, 0.8437, 0.388, 0.8437, 0.388, 0.875, 0.388, 0.875, 0.388, 0.8437, 0.3938, 0.8438, 0.3938, 0.875, 0.2627, 0.6699, 0.294, 0.6678, 0.2997, 0.6929, 0.2685, 0.6946, 0.2685, 0.6946, 0.2997, 0.6929, 0.3049, 0.7158, 0.2736, 0.7169, 0.2736, 0.7169, 0.3049, 0.7158, 0.3125, 0.75, 0.2812, 0.75, 0.3827, 0.8438, 0.3827, 0.8125, 0.388, 0.8125, 0.388, 0.8438, 0.388, 0.8438, 0.388, 0.8125, 0.3938, 0.8125, 0.3938, 0.8438, 0.294, 0.656, 0.3254, 0.6526, 0.3311, 0.682, 0.2997, 0.685, 0.2997, 0.685, 0.3311, 0.682, 0.3362, 0.7091, 0.3049, 0.7112, 0.3049, 0.7112, 0.3362, 0.7091, 0.3438, 0.75, 0.3125, 0.75, 0.3827, 0.8125, 0.3827, 0.7812, 0.388, 0.7812, 0.388, 0.8125, 0.388, 0.8125, 0.388, 0.7812, 0.3938, 0.7812, 0.3938, 0.8125, 0.625, 0.6246, 0.6562, 0.5907, 0.6746, 0.6431, 0.625, 0.6246, 0.5417, 0.5503, 0.4583, 0.5503, 0.4583, 0.5317, 0.5417, 0.5317, 0.5417, 0.5317, 0.4583, 0.5317, 0.4584, 0.4974, 0.5416, 0.4974, 0.5416, 0.4974, 0.4584, 0.4974, 0.4583, 0.4958, 0.5417, 0.4958, 0.5417, 0.7542, 0.4583, 0.7542, 0.4583, 0.7516, 0.5417, 0.7516, 0.5417, 0.7516, 0.4583, 0.7516, 0.4583, 0.7326, 0.5417, 0.7326, 0.5417, 0.7326, 0.4583, 0.7326, 0.4583, 0.7029, 0.5417, 0.7029, 0.6087, 0.5065, 0.5417, 0.5503, 0.5417, 0.5317, 0.6051, 0.505, 0.6051, 0.505, 0.5417, 0.5317, 0.5416, 0.4974, 0.6025, 0.4969, 0.6025, 0.4969, 0.5416, 0.4974, 0.5417, 0.4958, 0.6017, 0.494, 0.3983, 0.494, 0.4583, 0.4958, 0.4584, 0.4974, 0.3975, 0.4969, 0.3975, 0.4969, 0.4584, 0.4974, 0.4583, 0.5317, 0.3949, 0.505, 0.3949, 0.505, 0.4583, 0.5317, 0.4583, 0.5503, 0.3913, 0.5065, 0.5417, 0.7029, 0.612, 0.743, 0.6091, 0.7512, 0.5417, 0.7326, 0.5417, 0.7326, 0.6091, 0.7512, 0.607, 0.752, 0.5417, 0.7516, 0.5417, 0.7516, 0.607, 0.752, 0.6062, 0.7542, 0.5417, 0.7542, 0.4583, 0.7542, 0.3938, 0.7542, 0.393, 0.752, 0.4583, 0.7516, 0.4583, 0.7516, 0.393, 0.752, 0.3909, 0.7512, 0.4583, 0.7326, 0.4583, 0.7326, 0.3909, 0.7512, 0.388, 0.743, 0.4583, 0.7029, 0.4583, 0.5503, 0.5417, 0.5503, 0.5417, 0.7029, 0.4583, 0.7029])
me_cube.materials.append(mat_material)
me_cube.use_remesh_preserve_volume = False
me_cube.use_remesh_preserve_attributes = False
me_cube.use_mirror_vertex_groups = False
me_cube.update()

# ---- objects
ob_cube = bpy.data.objects.new('Cube', me_cube)
ob_light = bpy.data.objects.new('Light', light_light)
ob_camera = bpy.data.objects.new('Camera', cam_camera)

# ---- transforms, parenting, visibility, modifiers, constraints
ob_cube.location = (-1.011, -0.9984, 0.986)
ob_cube.scale = (2.5, 0.2, 1.0)
ob_cube.lock_rotations_4d = False
ob_cube.empty_display_type = 'ARROWS'
ob_cube.lineart.crease_threshold = 0.0
ob_light.location = (4.076, 1.005, 5.904)
ob_light.rotation_euler = (0.6503, 0.05522, 1.866)
ob_light.lock_rotations_4d = False
ob_light.empty_display_type = 'ARROWS'
ob_light.color = (0.0, 0.0, 0.0, 0.0)
ob_light.lineart.crease_threshold = 0.0
ob_camera.location = (7.359, -6.926, 4.958)
ob_camera.rotation_euler = (1.109, 0.0, 0.8149)
ob_camera.lock_rotations_4d = False
ob_camera.empty_display_type = 'ARROWS'
ob_camera.color = (0.0, 0.0, 0.0, 0.0)
ob_camera.display_type = 'WIRE'
ob_camera.lineart.crease_threshold = 0.0

# ---- collection membership
col_collection.objects.link(ob_cube)
col_collection.objects.link(ob_light)
col_collection.objects.link(ob_camera)

# ---- scene / render settings (as saved in the file)
scene.camera = ob_camera
scene.frame_start = 1; scene.frame_end = 250; scene.frame_set(1)
scene.render.engine = 'BLENDER_EEVEE_NEXT'
scene.cycles.use_denoising = False
scene.cycles.samples = 128
scene.cycles.sampling_pattern = 'TABULATED_SOBOL'
scene.cycles.use_adaptive_sampling = False
scene.cycles.use_light_tree = False
scene.view_settings.view_transform = 'Filmic'
bpy.context.view_layer.update()
